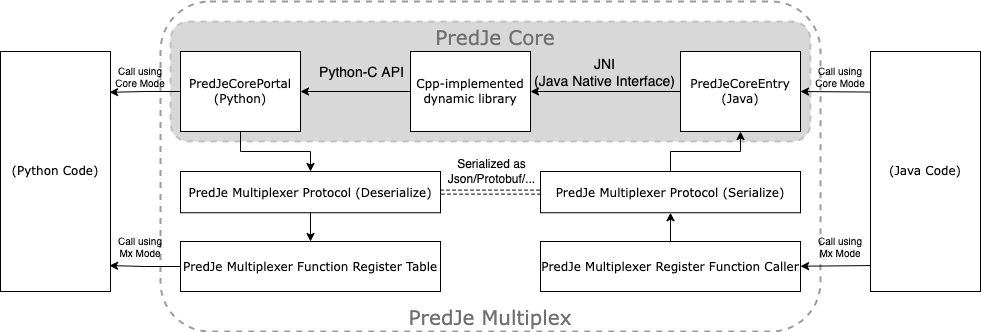

The diagram above was exported from draw.io. Its source (the exported page's mxGraphModel, read from the mxfile embedded in the PNG):
<mxGraphModel dx="1120" dy="595" grid="1" gridSize="10" guides="1" tooltips="1" connect="1" arrows="1" fold="1" page="1" pageScale="1" pageWidth="1100" pageHeight="1700" math="0" shadow="0">
  <root>
    <mxCell id="0" />
    <mxCell id="1" parent="0" />
    <mxCell id="uaefreTJwN22lN8qOl8g-51" value="" style="group" vertex="1" connectable="0" parent="1">
      <mxGeometry x="200" y="310" width="660" height="330" as="geometry" />
    </mxCell>
    <mxCell id="uaefreTJwN22lN8qOl8g-47" value="" style="rounded=1;whiteSpace=wrap;html=1;labelBackgroundColor=none;fontSize=12;fillColor=none;strokeColor=#9C9C9C;dashed=1;perimeterSpacing=0;strokeWidth=2;container=0;" vertex="1" parent="uaefreTJwN22lN8qOl8g-51">
      <mxGeometry width="660" height="330" as="geometry" />
    </mxCell>
    <mxCell id="uaefreTJwN22lN8qOl8g-48" value="&lt;font style=&quot;font-size: 20px&quot; color=&quot;#707070&quot; face=&quot;Verdana&quot;&gt;PredJe Multiplex&lt;/font&gt;" style="text;html=1;strokeColor=none;fillColor=none;align=center;verticalAlign=middle;whiteSpace=wrap;rounded=0;dashed=1;labelBackgroundColor=none;fontSize=12;container=0;" vertex="1" parent="uaefreTJwN22lN8qOl8g-51">
      <mxGeometry x="240" y="299.05999999999995" width="180" height="30.9375" as="geometry" />
    </mxCell>
    <mxCell id="uaefreTJwN22lN8qOl8g-49" value="" style="group;shadow=0;" vertex="1" connectable="0" parent="1">
      <mxGeometry x="210" y="330" width="640" height="120" as="geometry" />
    </mxCell>
    <mxCell id="uaefreTJwN22lN8qOl8g-36" value="" style="rounded=1;whiteSpace=wrap;html=1;labelBackgroundColor=none;fontSize=12;fillColor=#B3B3B3;strokeColor=#9C9C9C;dashed=1;perimeterSpacing=0;strokeWidth=2;shadow=0;glass=0;opacity=50;" vertex="1" parent="uaefreTJwN22lN8qOl8g-49">
      <mxGeometry width="640" height="120" as="geometry" />
    </mxCell>
    <mxCell id="uaefreTJwN22lN8qOl8g-37" value="&lt;font style=&quot;font-size: 20px&quot; color=&quot;#707070&quot; face=&quot;Verdana&quot;&gt;PredJe Core&lt;/font&gt;" style="text;html=1;strokeColor=none;fillColor=none;align=center;verticalAlign=middle;whiteSpace=wrap;rounded=0;dashed=1;labelBackgroundColor=none;fontSize=12;" vertex="1" parent="uaefreTJwN22lN8qOl8g-49">
      <mxGeometry x="235" width="180" height="30" as="geometry" />
    </mxCell>
    <mxCell id="uaefreTJwN22lN8qOl8g-6" style="edgeStyle=orthogonalEdgeStyle;rounded=0;orthogonalLoop=1;jettySize=auto;html=1;exitX=0;exitY=0.5;exitDx=0;exitDy=0;entryX=1;entryY=0.5;entryDx=0;entryDy=0;" edge="1" parent="1" source="uaefreTJwN22lN8qOl8g-1" target="uaefreTJwN22lN8qOl8g-5">
      <mxGeometry relative="1" as="geometry" />
    </mxCell>
    <mxCell id="uaefreTJwN22lN8qOl8g-7" value="&lt;div style=&quot;font-size: 14px&quot;&gt;&lt;font style=&quot;font-size: 14px&quot;&gt;JNI&lt;/font&gt;&lt;/div&gt;&lt;font style=&quot;font-size: 14px&quot;&gt;&lt;span style=&quot;text-align: right&quot;&gt;(Java Native&amp;nbsp;&lt;/span&gt;&lt;span style=&quot;text-align: right&quot;&gt;Interface)&lt;/span&gt;&lt;/font&gt;" style="edgeLabel;html=1;align=center;verticalAlign=middle;resizable=0;points=[];labelBackgroundColor=none;" vertex="1" connectable="0" parent="uaefreTJwN22lN8qOl8g-6">
      <mxGeometry x="0.16" y="-4" relative="1" as="geometry">
        <mxPoint x="10" y="-16" as="offset" />
      </mxGeometry>
    </mxCell>
    <mxCell id="uaefreTJwN22lN8qOl8g-1" value="PredJeCoreEntry&lt;br&gt;(Java)" style="rounded=0;whiteSpace=wrap;html=1;fontFamily=Verdana;" vertex="1" parent="1">
      <mxGeometry x="720" y="360" width="120" height="80" as="geometry" />
    </mxCell>
    <mxCell id="uaefreTJwN22lN8qOl8g-30" style="edgeStyle=orthogonalEdgeStyle;rounded=0;orthogonalLoop=1;jettySize=auto;html=1;exitX=0.5;exitY=1;exitDx=0;exitDy=0;fontSize=12;" edge="1" parent="1" source="uaefreTJwN22lN8qOl8g-2" target="uaefreTJwN22lN8qOl8g-14">
      <mxGeometry relative="1" as="geometry" />
    </mxCell>
    <mxCell id="uaefreTJwN22lN8qOl8g-39" style="edgeStyle=orthogonalEdgeStyle;rounded=0;orthogonalLoop=1;jettySize=auto;html=1;exitX=0;exitY=0.5;exitDx=0;exitDy=0;entryX=0.991;entryY=0.17;entryDx=0;entryDy=0;entryPerimeter=0;fontSize=20;fontColor=#707070;" edge="1" parent="1" source="uaefreTJwN22lN8qOl8g-2" target="uaefreTJwN22lN8qOl8g-25">
      <mxGeometry relative="1" as="geometry" />
    </mxCell>
    <mxCell id="uaefreTJwN22lN8qOl8g-2" value="PredJeCorePortal&lt;br&gt;(Python)" style="rounded=0;whiteSpace=wrap;html=1;fontFamily=Verdana;" vertex="1" parent="1">
      <mxGeometry x="220" y="360" width="120" height="80" as="geometry" />
    </mxCell>
    <mxCell id="uaefreTJwN22lN8qOl8g-10" style="edgeStyle=orthogonalEdgeStyle;rounded=0;orthogonalLoop=1;jettySize=auto;html=1;exitX=0;exitY=0.5;exitDx=0;exitDy=0;entryX=1;entryY=0.5;entryDx=0;entryDy=0;" edge="1" parent="1" source="uaefreTJwN22lN8qOl8g-5" target="uaefreTJwN22lN8qOl8g-2">
      <mxGeometry relative="1" as="geometry" />
    </mxCell>
    <mxCell id="uaefreTJwN22lN8qOl8g-11" value="Python-C API" style="edgeLabel;html=1;align=center;verticalAlign=middle;resizable=0;points=[];fontSize=14;labelBackgroundColor=none;" vertex="1" connectable="0" parent="uaefreTJwN22lN8qOl8g-10">
      <mxGeometry x="0.1375" y="-1" relative="1" as="geometry">
        <mxPoint x="13" y="-19" as="offset" />
      </mxGeometry>
    </mxCell>
    <mxCell id="uaefreTJwN22lN8qOl8g-5" value="Cpp-implemented dynamic library" style="rounded=0;whiteSpace=wrap;html=1;fontFamily=Verdana;" vertex="1" parent="1">
      <mxGeometry x="450" y="360" width="120" height="80" as="geometry" />
    </mxCell>
    <mxCell id="uaefreTJwN22lN8qOl8g-27" style="edgeStyle=orthogonalEdgeStyle;rounded=0;orthogonalLoop=1;jettySize=auto;html=1;exitX=1;exitY=0.5;exitDx=0;exitDy=0;entryX=0;entryY=0.5;entryDx=0;entryDy=0;fontSize=12;shape=link;dashed=1;" edge="1" parent="1" source="uaefreTJwN22lN8qOl8g-14" target="uaefreTJwN22lN8qOl8g-23">
      <mxGeometry relative="1" as="geometry" />
    </mxCell>
    <mxCell id="uaefreTJwN22lN8qOl8g-28" value="Serialized as&lt;br&gt;Json/Protobuf/..." style="edgeLabel;html=1;align=center;verticalAlign=middle;resizable=0;points=[];fontSize=12;" vertex="1" connectable="0" parent="uaefreTJwN22lN8qOl8g-27">
      <mxGeometry x="-0.28" y="1" relative="1" as="geometry">
        <mxPoint x="14" y="-20" as="offset" />
      </mxGeometry>
    </mxCell>
    <mxCell id="uaefreTJwN22lN8qOl8g-32" style="edgeStyle=orthogonalEdgeStyle;rounded=0;orthogonalLoop=1;jettySize=auto;html=1;exitX=0.5;exitY=1;exitDx=0;exitDy=0;entryX=0.5;entryY=0;entryDx=0;entryDy=0;fontSize=12;" edge="1" parent="1" source="uaefreTJwN22lN8qOl8g-14" target="uaefreTJwN22lN8qOl8g-12">
      <mxGeometry relative="1" as="geometry" />
    </mxCell>
    <mxCell id="uaefreTJwN22lN8qOl8g-14" value="&lt;font style=&quot;font-size: 12px&quot;&gt;PredJe Multiplexer Protocol (Deserialize)&lt;br&gt;&lt;/font&gt;" style="rounded=0;whiteSpace=wrap;html=1;labelBackgroundColor=none;fontSize=14;container=0;fontFamily=Verdana;" vertex="1" parent="1">
      <mxGeometry x="220" y="480" width="260" height="41.25" as="geometry" />
    </mxCell>
    <mxCell id="uaefreTJwN22lN8qOl8g-34" style="edgeStyle=orthogonalEdgeStyle;rounded=0;orthogonalLoop=1;jettySize=auto;html=1;exitX=0.5;exitY=0;exitDx=0;exitDy=0;entryX=0.5;entryY=1;entryDx=0;entryDy=0;fontSize=12;" edge="1" parent="1" source="uaefreTJwN22lN8qOl8g-22" target="uaefreTJwN22lN8qOl8g-23">
      <mxGeometry relative="1" as="geometry" />
    </mxCell>
    <mxCell id="uaefreTJwN22lN8qOl8g-22" value="&lt;font style=&quot;font-size: 12px&quot;&gt;PredJe Multiplexer Register Function Caller&lt;br&gt;&lt;/font&gt;" style="rounded=0;whiteSpace=wrap;html=1;labelBackgroundColor=none;fontSize=14;container=0;fontFamily=Verdana;" vertex="1" parent="1">
      <mxGeometry x="580" y="550" width="260" height="50" as="geometry" />
    </mxCell>
    <mxCell id="uaefreTJwN22lN8qOl8g-31" style="edgeStyle=orthogonalEdgeStyle;rounded=0;orthogonalLoop=1;jettySize=auto;html=1;exitX=0.5;exitY=0;exitDx=0;exitDy=0;entryX=0.5;entryY=1;entryDx=0;entryDy=0;fontSize=12;" edge="1" parent="1" source="uaefreTJwN22lN8qOl8g-23" target="uaefreTJwN22lN8qOl8g-1">
      <mxGeometry relative="1" as="geometry" />
    </mxCell>
    <mxCell id="uaefreTJwN22lN8qOl8g-23" value="&lt;font style=&quot;font-size: 12px&quot;&gt;PredJe Multiplexer Protocol (Serialize)&lt;br&gt;&lt;/font&gt;" style="rounded=0;whiteSpace=wrap;html=1;labelBackgroundColor=none;fontSize=14;container=0;fontFamily=Verdana;" vertex="1" parent="1">
      <mxGeometry x="580" y="480" width="260" height="41.25" as="geometry" />
    </mxCell>
    <mxCell id="uaefreTJwN22lN8qOl8g-25" value="(Python Code)" style="rounded=0;whiteSpace=wrap;html=1;labelBackgroundColor=none;fontSize=12;container=0;fontFamily=Verdana;" vertex="1" parent="1">
      <mxGeometry x="40" y="360" width="110" height="240" as="geometry" />
    </mxCell>
    <mxCell id="uaefreTJwN22lN8qOl8g-41" style="edgeStyle=orthogonalEdgeStyle;rounded=0;orthogonalLoop=1;jettySize=auto;html=1;entryX=0.991;entryY=0.892;entryDx=0;entryDy=0;entryPerimeter=0;fontSize=20;fontColor=#707070;" edge="1" parent="1" source="uaefreTJwN22lN8qOl8g-12" target="uaefreTJwN22lN8qOl8g-25">
      <mxGeometry relative="1" as="geometry" />
    </mxCell>
    <mxCell id="uaefreTJwN22lN8qOl8g-12" value="&lt;font style=&quot;font-size: 12px&quot;&gt;PredJe Multiplexer Function Register Table&lt;br&gt;&lt;/font&gt;" style="rounded=0;whiteSpace=wrap;html=1;labelBackgroundColor=none;fontSize=14;container=0;fontFamily=Verdana;" vertex="1" parent="1">
      <mxGeometry x="220" y="550" width="260" height="50" as="geometry" />
    </mxCell>
    <mxCell id="uaefreTJwN22lN8qOl8g-35" value="(Java Code)" style="rounded=0;whiteSpace=wrap;html=1;labelBackgroundColor=none;fontSize=12;container=0;fontFamily=Verdana;" vertex="1" parent="1">
      <mxGeometry x="910" y="360" width="110" height="240" as="geometry" />
    </mxCell>
    <mxCell id="uaefreTJwN22lN8qOl8g-43" value="" style="endArrow=classic;html=1;rounded=0;fontSize=20;fontColor=#707070;exitX=-0.003;exitY=0.169;exitDx=0;exitDy=0;exitPerimeter=0;entryX=1;entryY=0.5;entryDx=0;entryDy=0;" edge="1" parent="1" source="uaefreTJwN22lN8qOl8g-35" target="uaefreTJwN22lN8qOl8g-1">
      <mxGeometry width="50" height="50" relative="1" as="geometry">
        <mxPoint x="780" y="310" as="sourcePoint" />
        <mxPoint x="830" y="260" as="targetPoint" />
      </mxGeometry>
    </mxCell>
    <mxCell id="uaefreTJwN22lN8qOl8g-44" value="" style="endArrow=classic;html=1;rounded=0;fontSize=20;fontColor=#707070;entryX=1;entryY=0.5;entryDx=0;entryDy=0;exitX=0;exitY=0.892;exitDx=0;exitDy=0;exitPerimeter=0;" edge="1" parent="1" source="uaefreTJwN22lN8qOl8g-35">
      <mxGeometry width="50" height="50" relative="1" as="geometry">
        <mxPoint x="890" y="575" as="sourcePoint" />
        <mxPoint x="840" y="574.71" as="targetPoint" />
      </mxGeometry>
    </mxCell>
    <mxCell id="uaefreTJwN22lN8qOl8g-54" value="Call using Core Mode" style="text;html=1;strokeColor=none;fillColor=none;align=center;verticalAlign=middle;whiteSpace=wrap;rounded=0;shadow=0;glass=0;dashed=1;labelBackgroundColor=none;fontFamily=Helvetica;fontSize=10;fontColor=default;opacity=50;" vertex="1" parent="1">
      <mxGeometry x="150" y="370" width="60" height="30" as="geometry" />
    </mxCell>
    <mxCell id="uaefreTJwN22lN8qOl8g-55" value="Call using Core Mode" style="text;html=1;strokeColor=none;fillColor=none;align=center;verticalAlign=middle;whiteSpace=wrap;rounded=0;shadow=0;glass=0;dashed=1;labelBackgroundColor=none;fontFamily=Helvetica;fontSize=10;fontColor=default;opacity=50;" vertex="1" parent="1">
      <mxGeometry x="850" y="370" width="60" height="30" as="geometry" />
    </mxCell>
    <mxCell id="uaefreTJwN22lN8qOl8g-56" value="Call using Mx Mode" style="text;html=1;strokeColor=none;fillColor=none;align=center;verticalAlign=middle;whiteSpace=wrap;rounded=0;shadow=0;glass=0;dashed=1;labelBackgroundColor=none;fontFamily=Helvetica;fontSize=10;fontColor=default;opacity=50;" vertex="1" parent="1">
      <mxGeometry x="150" y="540" width="60" height="30" as="geometry" />
    </mxCell>
    <mxCell id="uaefreTJwN22lN8qOl8g-57" value="Call using Mx Mode" style="text;html=1;strokeColor=none;fillColor=none;align=center;verticalAlign=middle;whiteSpace=wrap;rounded=0;shadow=0;glass=0;dashed=1;labelBackgroundColor=none;fontFamily=Helvetica;fontSize=10;fontColor=default;opacity=50;" vertex="1" parent="1">
      <mxGeometry x="850" y="540" width="60" height="30" as="geometry" />
    </mxCell>
  </root>
</mxGraphModel>